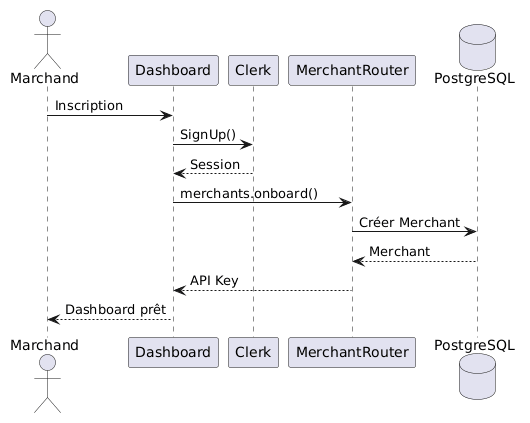

The diagram above was rendered by PlantUML. Its source (embedded in the PNG):
@startuml
actor Marchand
participant Dashboard
participant Clerk
participant MerchantRouter
database PostgreSQL

Marchand -> Dashboard : Inscription

Dashboard -> Clerk : SignUp()

Clerk --> Dashboard : Session

Dashboard -> MerchantRouter : merchants.onboard()

MerchantRouter -> PostgreSQL : Créer Merchant

PostgreSQL --> MerchantRouter : Merchant

MerchantRouter --> Dashboard : API Key

Dashboard --> Marchand : Dashboard prêt
@enduml